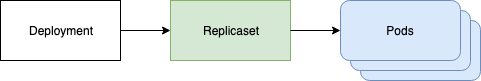

The diagram above was exported from draw.io. Its source (the exported page's mxGraphModel, read from the mxfile embedded in the PNG):
<mxGraphModel dx="1222" dy="544" grid="1" gridSize="10" guides="1" tooltips="1" connect="1" arrows="1" fold="1" page="1" pageScale="1" pageWidth="850" pageHeight="1100" math="0" shadow="0">
  <root>
    <mxCell id="0" />
    <mxCell id="1" parent="0" />
    <mxCell id="toOtwo-gvJjXRqhKsxX0-5" value="" style="rounded=1;whiteSpace=wrap;html=1;fillColor=#dae8fc;strokeColor=#6c8ebf;" vertex="1" parent="1">
      <mxGeometry x="380" y="40" width="120" height="60" as="geometry" />
    </mxCell>
    <mxCell id="toOtwo-gvJjXRqhKsxX0-4" value="" style="rounded=1;whiteSpace=wrap;html=1;fillColor=#dae8fc;strokeColor=#6c8ebf;" vertex="1" parent="1">
      <mxGeometry x="370" y="30" width="120" height="60" as="geometry" />
    </mxCell>
    <mxCell id="toOtwo-gvJjXRqhKsxX0-1" value="Deployment" style="rounded=0;whiteSpace=wrap;html=1;" vertex="1" parent="1">
      <mxGeometry x="20" y="20" width="120" height="60" as="geometry" />
    </mxCell>
    <mxCell id="toOtwo-gvJjXRqhKsxX0-2" value="Replicaset" style="rounded=0;whiteSpace=wrap;html=1;fillColor=#d5e8d4;strokeColor=#82b366;" vertex="1" parent="1">
      <mxGeometry x="190" y="20" width="120" height="60" as="geometry" />
    </mxCell>
    <mxCell id="toOtwo-gvJjXRqhKsxX0-3" value="Pods" style="rounded=1;whiteSpace=wrap;html=1;fillColor=#dae8fc;strokeColor=#6c8ebf;" vertex="1" parent="1">
      <mxGeometry x="360" y="20" width="120" height="60" as="geometry" />
    </mxCell>
    <mxCell id="toOtwo-gvJjXRqhKsxX0-6" value="" style="endArrow=classic;html=1;entryX=0;entryY=0.5;entryDx=0;entryDy=0;exitX=1;exitY=0.5;exitDx=0;exitDy=0;" edge="1" parent="1" source="toOtwo-gvJjXRqhKsxX0-1" target="toOtwo-gvJjXRqhKsxX0-2">
      <mxGeometry width="50" height="50" relative="1" as="geometry">
        <mxPoint x="20" y="170" as="sourcePoint" />
        <mxPoint x="70" y="120" as="targetPoint" />
      </mxGeometry>
    </mxCell>
    <mxCell id="toOtwo-gvJjXRqhKsxX0-7" value="" style="endArrow=classic;html=1;entryX=0;entryY=0.5;entryDx=0;entryDy=0;exitX=1;exitY=0.5;exitDx=0;exitDy=0;" edge="1" parent="1" source="toOtwo-gvJjXRqhKsxX0-2" target="toOtwo-gvJjXRqhKsxX0-3">
      <mxGeometry width="50" height="50" relative="1" as="geometry">
        <mxPoint x="20" y="170" as="sourcePoint" />
        <mxPoint x="70" y="120" as="targetPoint" />
      </mxGeometry>
    </mxCell>
  </root>
</mxGraphModel>